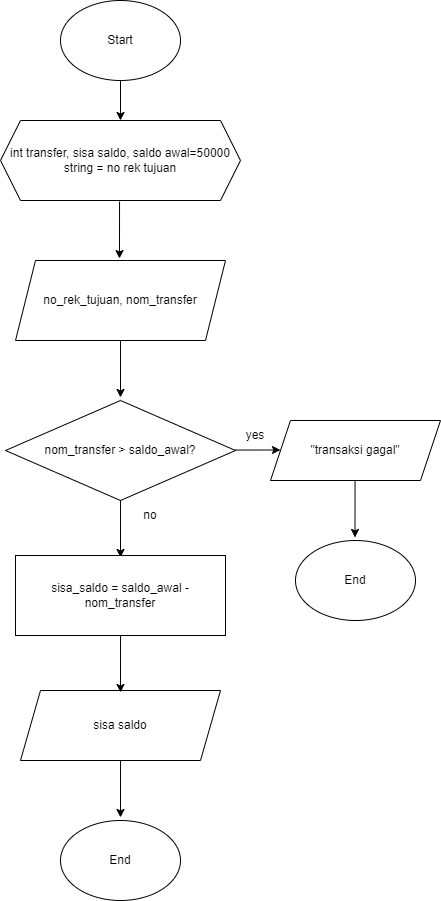

The diagram above was exported from draw.io. Its source (the exported page's mxGraphModel, read from the mxfile embedded in the PNG):
<mxGraphModel dx="437" dy="532" grid="1" gridSize="10" guides="1" tooltips="1" connect="1" arrows="1" fold="1" page="1" pageScale="1" pageWidth="827" pageHeight="1169" math="0" shadow="0">
  <root>
    <mxCell id="WIyWlLk6GJQsqaUBKTNV-0" />
    <mxCell id="WIyWlLk6GJQsqaUBKTNV-1" parent="WIyWlLk6GJQsqaUBKTNV-0" />
    <mxCell id="VvpFFNkDgBkhuqTHDzMj-0" value="Start" style="ellipse;whiteSpace=wrap;html=1;" vertex="1" parent="WIyWlLk6GJQsqaUBKTNV-1">
      <mxGeometry x="180" y="30" width="120" height="80" as="geometry" />
    </mxCell>
    <mxCell id="VvpFFNkDgBkhuqTHDzMj-1" value="" style="endArrow=classic;html=1;rounded=0;exitX=0.5;exitY=1;exitDx=0;exitDy=0;" edge="1" parent="WIyWlLk6GJQsqaUBKTNV-1" source="VvpFFNkDgBkhuqTHDzMj-0">
      <mxGeometry width="50" height="50" relative="1" as="geometry">
        <mxPoint x="230" y="130" as="sourcePoint" />
        <mxPoint x="240" y="150" as="targetPoint" />
      </mxGeometry>
    </mxCell>
    <mxCell id="VvpFFNkDgBkhuqTHDzMj-2" value="int transfer, sisa saldo, saldo awal=50000&lt;br&gt;string = no rek tujuan" style="shape=hexagon;perimeter=hexagonPerimeter2;whiteSpace=wrap;html=1;fixedSize=1;" vertex="1" parent="WIyWlLk6GJQsqaUBKTNV-1">
      <mxGeometry x="120" y="150" width="240" height="80" as="geometry" />
    </mxCell>
    <mxCell id="VvpFFNkDgBkhuqTHDzMj-3" value="" style="endArrow=classic;html=1;rounded=0;exitX=0.471;exitY=1.038;exitDx=0;exitDy=0;exitPerimeter=0;" edge="1" parent="WIyWlLk6GJQsqaUBKTNV-1">
      <mxGeometry width="50" height="50" relative="1" as="geometry">
        <mxPoint x="239.03999999999996" y="231.03999999999996" as="sourcePoint" />
        <mxPoint x="239" y="288" as="targetPoint" />
      </mxGeometry>
    </mxCell>
    <mxCell id="VvpFFNkDgBkhuqTHDzMj-4" value="no_rek_tujuan, nom_transfer" style="shape=parallelogram;perimeter=parallelogramPerimeter;whiteSpace=wrap;html=1;fixedSize=1;" vertex="1" parent="WIyWlLk6GJQsqaUBKTNV-1">
      <mxGeometry x="135" y="290" width="210" height="80" as="geometry" />
    </mxCell>
    <mxCell id="VvpFFNkDgBkhuqTHDzMj-5" value="" style="endArrow=classic;html=1;rounded=0;exitX=0.471;exitY=1.038;exitDx=0;exitDy=0;exitPerimeter=0;" edge="1" parent="WIyWlLk6GJQsqaUBKTNV-1">
      <mxGeometry width="50" height="50" relative="1" as="geometry">
        <mxPoint x="240.03999999999996" y="370" as="sourcePoint" />
        <mxPoint x="240" y="426.96000000000004" as="targetPoint" />
      </mxGeometry>
    </mxCell>
    <mxCell id="VvpFFNkDgBkhuqTHDzMj-7" value="nom_transfer &amp;gt; saldo_awal?" style="rhombus;whiteSpace=wrap;html=1;" vertex="1" parent="WIyWlLk6GJQsqaUBKTNV-1">
      <mxGeometry x="125" y="430" width="230" height="100" as="geometry" />
    </mxCell>
    <mxCell id="VvpFFNkDgBkhuqTHDzMj-8" value="" style="endArrow=classic;html=1;rounded=0;exitX=0.471;exitY=1.038;exitDx=0;exitDy=0;exitPerimeter=0;" edge="1" parent="WIyWlLk6GJQsqaUBKTNV-1">
      <mxGeometry width="50" height="50" relative="1" as="geometry">
        <mxPoint x="240.03999999999996" y="530" as="sourcePoint" />
        <mxPoint x="240" y="586.96" as="targetPoint" />
      </mxGeometry>
    </mxCell>
    <mxCell id="VvpFFNkDgBkhuqTHDzMj-9" value="" style="endArrow=classic;html=1;rounded=0;exitX=0.471;exitY=1.038;exitDx=0;exitDy=0;exitPerimeter=0;" edge="1" parent="WIyWlLk6GJQsqaUBKTNV-1">
      <mxGeometry width="50" height="50" relative="1" as="geometry">
        <mxPoint x="354.99999999999994" y="479.53999999999996" as="sourcePoint" />
        <mxPoint x="399.96" y="479.5" as="targetPoint" />
      </mxGeometry>
    </mxCell>
    <mxCell id="VvpFFNkDgBkhuqTHDzMj-10" value="&quot;transaksi gagal&quot;" style="shape=parallelogram;perimeter=parallelogramPerimeter;whiteSpace=wrap;html=1;fixedSize=1;" vertex="1" parent="WIyWlLk6GJQsqaUBKTNV-1">
      <mxGeometry x="390" y="450" width="170" height="60" as="geometry" />
    </mxCell>
    <mxCell id="VvpFFNkDgBkhuqTHDzMj-11" value="yes" style="text;html=1;strokeColor=none;fillColor=none;align=center;verticalAlign=middle;whiteSpace=wrap;rounded=0;" vertex="1" parent="WIyWlLk6GJQsqaUBKTNV-1">
      <mxGeometry x="345" y="450" width="60" height="30" as="geometry" />
    </mxCell>
    <mxCell id="VvpFFNkDgBkhuqTHDzMj-12" value="no" style="text;html=1;strokeColor=none;fillColor=none;align=center;verticalAlign=middle;whiteSpace=wrap;rounded=0;" vertex="1" parent="WIyWlLk6GJQsqaUBKTNV-1">
      <mxGeometry x="240" y="530" width="60" height="30" as="geometry" />
    </mxCell>
    <mxCell id="VvpFFNkDgBkhuqTHDzMj-13" value="" style="endArrow=classic;html=1;rounded=0;exitX=0.471;exitY=1.038;exitDx=0;exitDy=0;exitPerimeter=0;" edge="1" parent="WIyWlLk6GJQsqaUBKTNV-1">
      <mxGeometry width="50" height="50" relative="1" as="geometry">
        <mxPoint x="474.53999999999996" y="509.99999999999994" as="sourcePoint" />
        <mxPoint x="474.5" y="566.96" as="targetPoint" />
      </mxGeometry>
    </mxCell>
    <mxCell id="VvpFFNkDgBkhuqTHDzMj-14" value="End" style="ellipse;whiteSpace=wrap;html=1;" vertex="1" parent="WIyWlLk6GJQsqaUBKTNV-1">
      <mxGeometry x="415" y="570" width="120" height="80" as="geometry" />
    </mxCell>
    <mxCell id="VvpFFNkDgBkhuqTHDzMj-15" value="sisa_saldo = saldo_awal - nom_transfer" style="rounded=0;whiteSpace=wrap;html=1;" vertex="1" parent="WIyWlLk6GJQsqaUBKTNV-1">
      <mxGeometry x="135" y="585" width="210" height="80" as="geometry" />
    </mxCell>
    <mxCell id="VvpFFNkDgBkhuqTHDzMj-16" value="sisa saldo" style="shape=parallelogram;perimeter=parallelogramPerimeter;whiteSpace=wrap;html=1;fixedSize=1;" vertex="1" parent="WIyWlLk6GJQsqaUBKTNV-1">
      <mxGeometry x="140" y="720" width="200" height="70" as="geometry" />
    </mxCell>
    <mxCell id="VvpFFNkDgBkhuqTHDzMj-17" value="" style="endArrow=classic;html=1;rounded=0;exitX=0.471;exitY=1.038;exitDx=0;exitDy=0;exitPerimeter=0;" edge="1" parent="WIyWlLk6GJQsqaUBKTNV-1">
      <mxGeometry width="50" height="50" relative="1" as="geometry">
        <mxPoint x="240.03999999999996" y="665" as="sourcePoint" />
        <mxPoint x="240" y="721.96" as="targetPoint" />
      </mxGeometry>
    </mxCell>
    <mxCell id="VvpFFNkDgBkhuqTHDzMj-18" value="" style="endArrow=classic;html=1;rounded=0;exitX=0.471;exitY=1.038;exitDx=0;exitDy=0;exitPerimeter=0;" edge="1" parent="WIyWlLk6GJQsqaUBKTNV-1">
      <mxGeometry width="50" height="50" relative="1" as="geometry">
        <mxPoint x="240.03999999999996" y="790" as="sourcePoint" />
        <mxPoint x="240" y="846.96" as="targetPoint" />
      </mxGeometry>
    </mxCell>
    <mxCell id="VvpFFNkDgBkhuqTHDzMj-19" value="End" style="ellipse;whiteSpace=wrap;html=1;" vertex="1" parent="WIyWlLk6GJQsqaUBKTNV-1">
      <mxGeometry x="180" y="850" width="120" height="80" as="geometry" />
    </mxCell>
  </root>
</mxGraphModel>